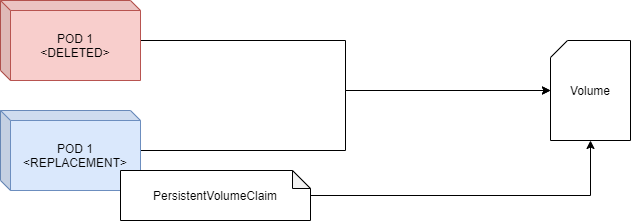

The diagram above was exported from draw.io. Its source (the exported page's mxGraphModel, read from the mxfile embedded in the PNG):
<mxGraphModel dx="1024" dy="584" grid="1" gridSize="10" guides="1" tooltips="1" connect="1" arrows="1" fold="1" page="1" pageScale="1" pageWidth="1169" pageHeight="827" math="0" shadow="0">
  <root>
    <mxCell id="a9PNOOCWdRfre7Ku_cJw-0" />
    <mxCell id="a9PNOOCWdRfre7Ku_cJw-1" parent="a9PNOOCWdRfre7Ku_cJw-0" />
    <mxCell id="a9PNOOCWdRfre7Ku_cJw-6" style="edgeStyle=orthogonalEdgeStyle;rounded=0;orthogonalLoop=1;jettySize=auto;html=1;strokeColor=#000000;" edge="1" parent="a9PNOOCWdRfre7Ku_cJw-1" source="a9PNOOCWdRfre7Ku_cJw-2" target="a9PNOOCWdRfre7Ku_cJw-5">
      <mxGeometry relative="1" as="geometry" />
    </mxCell>
    <mxCell id="a9PNOOCWdRfre7Ku_cJw-2" value="POD 1&lt;br&gt;&amp;lt;DELETED&amp;gt;" style="shape=cube;whiteSpace=wrap;html=1;boundedLbl=1;backgroundOutline=1;darkOpacity=0.05;darkOpacity2=0.1;size=10;fillColor=#f8cecc;strokeColor=#b85450;" vertex="1" parent="a9PNOOCWdRfre7Ku_cJw-1">
      <mxGeometry x="240" y="80" width="140" height="80" as="geometry" />
    </mxCell>
    <mxCell id="a9PNOOCWdRfre7Ku_cJw-7" style="edgeStyle=orthogonalEdgeStyle;rounded=0;orthogonalLoop=1;jettySize=auto;html=1;strokeColor=#000000;" edge="1" parent="a9PNOOCWdRfre7Ku_cJw-1" source="a9PNOOCWdRfre7Ku_cJw-3" target="a9PNOOCWdRfre7Ku_cJw-5">
      <mxGeometry relative="1" as="geometry" />
    </mxCell>
    <mxCell id="a9PNOOCWdRfre7Ku_cJw-3" value="POD 1&lt;br&gt;&amp;lt;REPLACEMENT&amp;gt;" style="shape=cube;whiteSpace=wrap;html=1;boundedLbl=1;backgroundOutline=1;darkOpacity=0.05;darkOpacity2=0.1;size=10;fillColor=#dae8fc;strokeColor=#6c8ebf;" vertex="1" parent="a9PNOOCWdRfre7Ku_cJw-1">
      <mxGeometry x="240" y="190" width="140" height="80" as="geometry" />
    </mxCell>
    <mxCell id="a9PNOOCWdRfre7Ku_cJw-5" value="Volume" style="shape=card;whiteSpace=wrap;html=1;size=17;" vertex="1" parent="a9PNOOCWdRfre7Ku_cJw-1">
      <mxGeometry x="790" y="120" width="80" height="100" as="geometry" />
    </mxCell>
    <mxCell id="a9PNOOCWdRfre7Ku_cJw-9" style="edgeStyle=orthogonalEdgeStyle;rounded=0;orthogonalLoop=1;jettySize=auto;html=1;strokeColor=#000000;" edge="1" parent="a9PNOOCWdRfre7Ku_cJw-1" source="a9PNOOCWdRfre7Ku_cJw-8" target="a9PNOOCWdRfre7Ku_cJw-5">
      <mxGeometry relative="1" as="geometry" />
    </mxCell>
    <mxCell id="a9PNOOCWdRfre7Ku_cJw-8" value="PersistentVolumeClaim" style="shape=note;whiteSpace=wrap;html=1;backgroundOutline=1;darkOpacity=0.05;size=18;" vertex="1" parent="a9PNOOCWdRfre7Ku_cJw-1">
      <mxGeometry x="360" y="250" width="190" height="50" as="geometry" />
    </mxCell>
  </root>
</mxGraphModel>